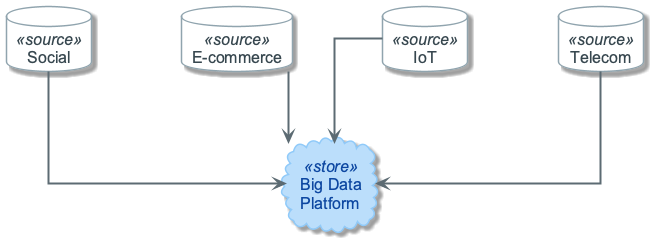

The diagram above was rendered by PlantUML. Its source (embedded in the PNG):
@startuml
!include ../_template_styles.puml
!include _week1_visual_style.puml

top to bottom direction
skinparam nodesep 90
skinparam ranksep 70

database "Social" as SN <<source>>
database "E-commerce" as EC <<source>>
database "IoT" as IO <<source>>
database "Telecom" as TC <<source>>

cloud "Big Data\nPlatform" as BD <<store>>

SN -down-> BD
EC -down-> BD
IO -down-> BD
TC -down-> BD

@enduml